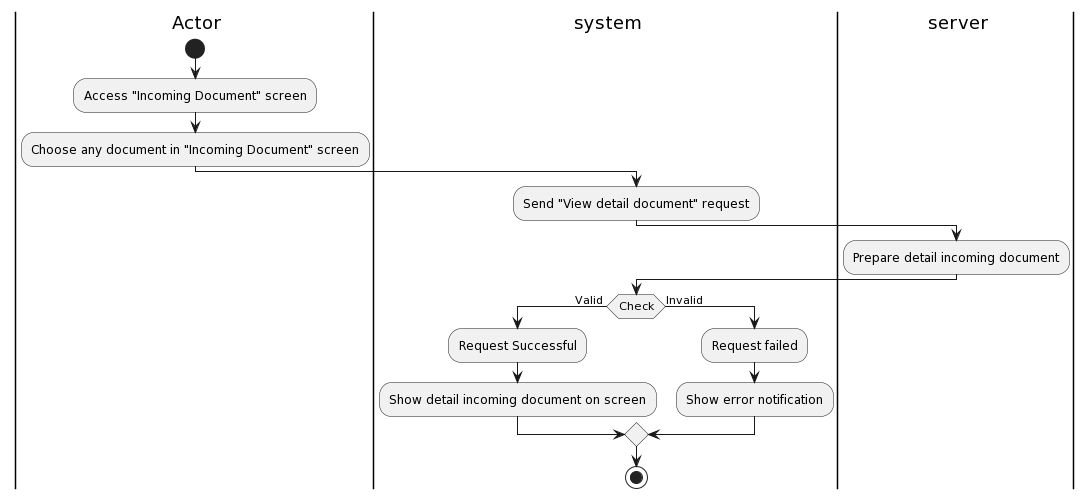

The diagram above was rendered by PlantUML. Its source (embedded in the PNG):
@startuml
|a| Actor
|sys| system
|ser| server
|a|
start
:Access "Incoming Document" screen;
:Choose any document in "Incoming Document" screen;
|sys|
:Send "View detail document" request;
|ser|
:Prepare detail incoming document;
|sys|
if(Check) then (Valid )
:Request Successful;
:Show detail incoming document on screen;
else (Invalid)
|sys|
:Request failed;
:Show error notification;


endif

stop
@enduml